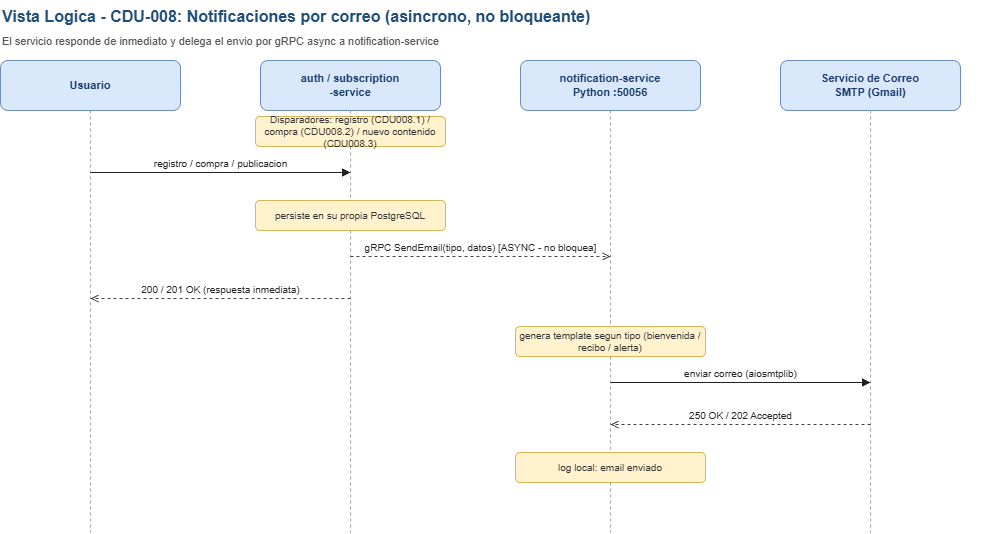

The diagram above was exported from draw.io. Its source (the exported page's mxGraphModel, read from the mxfile embedded in the PNG):
<mxGraphModel dx="1414" dy="743" grid="1" gridSize="10" guides="1" tooltips="1" connect="1" arrows="1" fold="1" page="1" pageScale="1" pageWidth="1140" pageHeight="612" math="0" shadow="0">
  <root>
    <mxCell id="0" />
    <mxCell id="1" parent="0" />
    <mxCell id="491" parent="1" style="rounded=1;whiteSpace=wrap;html=1;fillColor=#dae8fc;strokeColor=#6c8ebf;fontStyle=1;fontSize=11;fontColor=#1a3a6a;" value="Usuario" vertex="1">
      <mxGeometry height="50" width="180" x="40" y="80" as="geometry" />
    </mxCell>
    <mxCell id="492" edge="1" parent="1" style="endArrow=none;dashed=1;html=1;strokeColor=#9e9e9e;" value="">
      <mxGeometry relative="1" as="geometry">
        <mxPoint x="130" y="130" as="sourcePoint" />
        <mxPoint x="130" y="552" as="targetPoint" />
      </mxGeometry>
    </mxCell>
    <mxCell id="493" parent="1" style="rounded=1;whiteSpace=wrap;html=1;fillColor=#dae8fc;strokeColor=#6c8ebf;fontStyle=1;fontSize=11;fontColor=#1a3a6a;" value="auth / subscription&#10;-service" vertex="1">
      <mxGeometry height="50" width="180" x="300" y="80" as="geometry" />
    </mxCell>
    <mxCell id="494" edge="1" parent="1" style="endArrow=none;dashed=1;html=1;strokeColor=#9e9e9e;" value="">
      <mxGeometry relative="1" as="geometry">
        <mxPoint x="390" y="130" as="sourcePoint" />
        <mxPoint x="390" y="552" as="targetPoint" />
      </mxGeometry>
    </mxCell>
    <mxCell id="495" parent="1" style="rounded=1;whiteSpace=wrap;html=1;fillColor=#dae8fc;strokeColor=#6c8ebf;fontStyle=1;fontSize=11;fontColor=#1a3a6a;" value="notification-service&#10;Python :50056" vertex="1">
      <mxGeometry height="50" width="180" x="560" y="80" as="geometry" />
    </mxCell>
    <mxCell id="496" edge="1" parent="1" style="endArrow=none;dashed=1;html=1;strokeColor=#9e9e9e;" value="">
      <mxGeometry relative="1" as="geometry">
        <mxPoint x="650" y="130" as="sourcePoint" />
        <mxPoint x="650" y="552" as="targetPoint" />
      </mxGeometry>
    </mxCell>
    <mxCell id="497" parent="1" style="rounded=1;whiteSpace=wrap;html=1;fillColor=#dae8fc;strokeColor=#6c8ebf;fontStyle=1;fontSize=11;fontColor=#1a3a6a;" value="Servicio de Correo&#10;SMTP (Gmail)" vertex="1">
      <mxGeometry height="50" width="180" x="820" y="80" as="geometry" />
    </mxCell>
    <mxCell id="498" edge="1" parent="1" style="endArrow=none;dashed=1;html=1;strokeColor=#9e9e9e;" value="">
      <mxGeometry relative="1" as="geometry">
        <mxPoint x="910" y="130" as="sourcePoint" />
        <mxPoint x="910" y="552" as="targetPoint" />
      </mxGeometry>
    </mxCell>
    <mxCell id="499" parent="1" style="text;html=1;fontStyle=1;fontSize=16;fontColor=#1f4e79;" value="Vista Logica - CDU-008: Notificaciones por correo (asincrono, no bloqueante)" vertex="1">
      <mxGeometry height="26" width="1000" x="40" y="20" as="geometry" />
    </mxCell>
    <mxCell id="500" parent="1" style="text;html=1;fontSize=11;fontColor=#555;" value="El servicio responde de inmediato y delega el envio por gRPC async a notification-service" vertex="1">
      <mxGeometry height="18" width="1000" x="40" y="48" as="geometry" />
    </mxCell>
    <mxCell id="501" parent="1" style="rounded=1;whiteSpace=wrap;html=1;fillColor=#fff2cc;strokeColor=#d6b656;fontSize=10;fontColor=#333;" value="Disparadores: registro (CDU008.1) / compra (CDU008.2) / nuevo contenido (CDU008.3)" vertex="1">
      <mxGeometry height="30" width="190" x="295" y="136" as="geometry" />
    </mxCell>
    <mxCell id="502" edge="1" parent="1" style="endArrow=block;html=1;strokeColor=#222;fontSize=10;fontColor=#222;align=center;verticalAlign=bottom;" value="registro / compra / publicacion">
      <mxGeometry relative="1" as="geometry">
        <mxPoint x="130" y="192" as="sourcePoint" />
        <mxPoint x="390" y="192" as="targetPoint" />
      </mxGeometry>
    </mxCell>
    <mxCell id="503" parent="1" style="rounded=1;whiteSpace=wrap;html=1;fillColor=#fff2cc;strokeColor=#d6b656;fontSize=10;fontColor=#333;" value="persiste en su propia PostgreSQL" vertex="1">
      <mxGeometry height="30" width="190" x="295" y="220" as="geometry" />
    </mxCell>
    <mxCell id="504" edge="1" parent="1" style="endArrow=open;dashed=1;html=1;strokeColor=#444;fontSize=10;fontColor=#222;align=center;verticalAlign=bottom;" value="gRPC SendEmail(tipo, datos)   [ASYNC - no bloquea]">
      <mxGeometry relative="1" as="geometry">
        <mxPoint x="390" y="276" as="sourcePoint" />
        <mxPoint x="650" y="276" as="targetPoint" />
      </mxGeometry>
    </mxCell>
    <mxCell id="505" edge="1" parent="1" style="endArrow=open;dashed=1;html=1;strokeColor=#444;fontSize=10;fontColor=#222;align=center;verticalAlign=bottom;" value="200 / 201 OK (respuesta inmediata)">
      <mxGeometry relative="1" as="geometry">
        <mxPoint x="390" y="318" as="sourcePoint" />
        <mxPoint x="130" y="318" as="targetPoint" />
      </mxGeometry>
    </mxCell>
    <mxCell id="506" parent="1" style="rounded=1;whiteSpace=wrap;html=1;fillColor=#fff2cc;strokeColor=#d6b656;fontSize=10;fontColor=#333;" value="genera template segun tipo (bienvenida / recibo / alerta)" vertex="1">
      <mxGeometry height="30" width="190" x="555" y="346" as="geometry" />
    </mxCell>
    <mxCell id="507" edge="1" parent="1" style="endArrow=block;html=1;strokeColor=#222;fontSize=10;fontColor=#222;align=center;verticalAlign=bottom;" value="enviar correo (aiosmtplib)">
      <mxGeometry relative="1" as="geometry">
        <mxPoint x="650" y="402" as="sourcePoint" />
        <mxPoint x="910" y="402" as="targetPoint" />
      </mxGeometry>
    </mxCell>
    <mxCell id="508" edge="1" parent="1" style="endArrow=open;dashed=1;html=1;strokeColor=#444;fontSize=10;fontColor=#222;align=center;verticalAlign=bottom;" value="250 OK / 202 Accepted">
      <mxGeometry relative="1" as="geometry">
        <mxPoint x="910" y="444" as="sourcePoint" />
        <mxPoint x="650" y="444" as="targetPoint" />
      </mxGeometry>
    </mxCell>
    <mxCell id="509" parent="1" style="rounded=1;whiteSpace=wrap;html=1;fillColor=#fff2cc;strokeColor=#d6b656;fontSize=10;fontColor=#333;" value="log local: email enviado" vertex="1">
      <mxGeometry height="30" width="190" x="555" y="472" as="geometry" />
    </mxCell>
  </root>
</mxGraphModel>